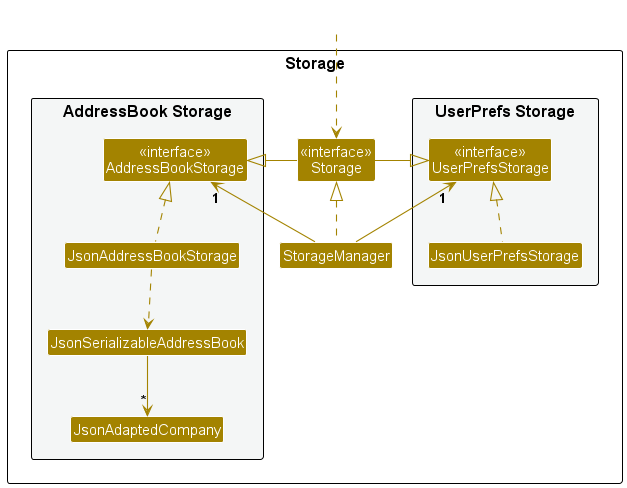

The diagram above was rendered by PlantUML. Its source (embedded in the PNG):
@startuml
!include style.puml
skinparam arrowThickness 1.1
skinparam arrowColor STORAGE_COLOR
skinparam classBackgroundColor STORAGE_COLOR

package Storage as StoragePackage {

package "UserPrefs Storage" #F4F6F6{
Class "<<interface>>\nUserPrefsStorage" as UserPrefsStorage
Class JsonUserPrefsStorage
}

Class "<<interface>>\nStorage" as Storage
Class StorageManager

package "AddressBook Storage" #F4F6F6{
Class "<<interface>>\nAddressBookStorage" as AddressBookStorage
Class JsonAddressBookStorage
Class JsonSerializableAddressBook
Class JsonAdaptedCompany

}

}

Class HiddenOutside #FFFFFF
HiddenOutside ..> Storage

StorageManager .up.|> Storage
StorageManager -up-> "1" UserPrefsStorage
StorageManager -up-> "1" AddressBookStorage

Storage -left-|> UserPrefsStorage
Storage -right-|> AddressBookStorage

JsonUserPrefsStorage .up.|> UserPrefsStorage
JsonAddressBookStorage .up.|> AddressBookStorage
JsonAddressBookStorage ..> JsonSerializableAddressBook
JsonSerializableAddressBook --> "*" JsonAdaptedCompany

@enduml